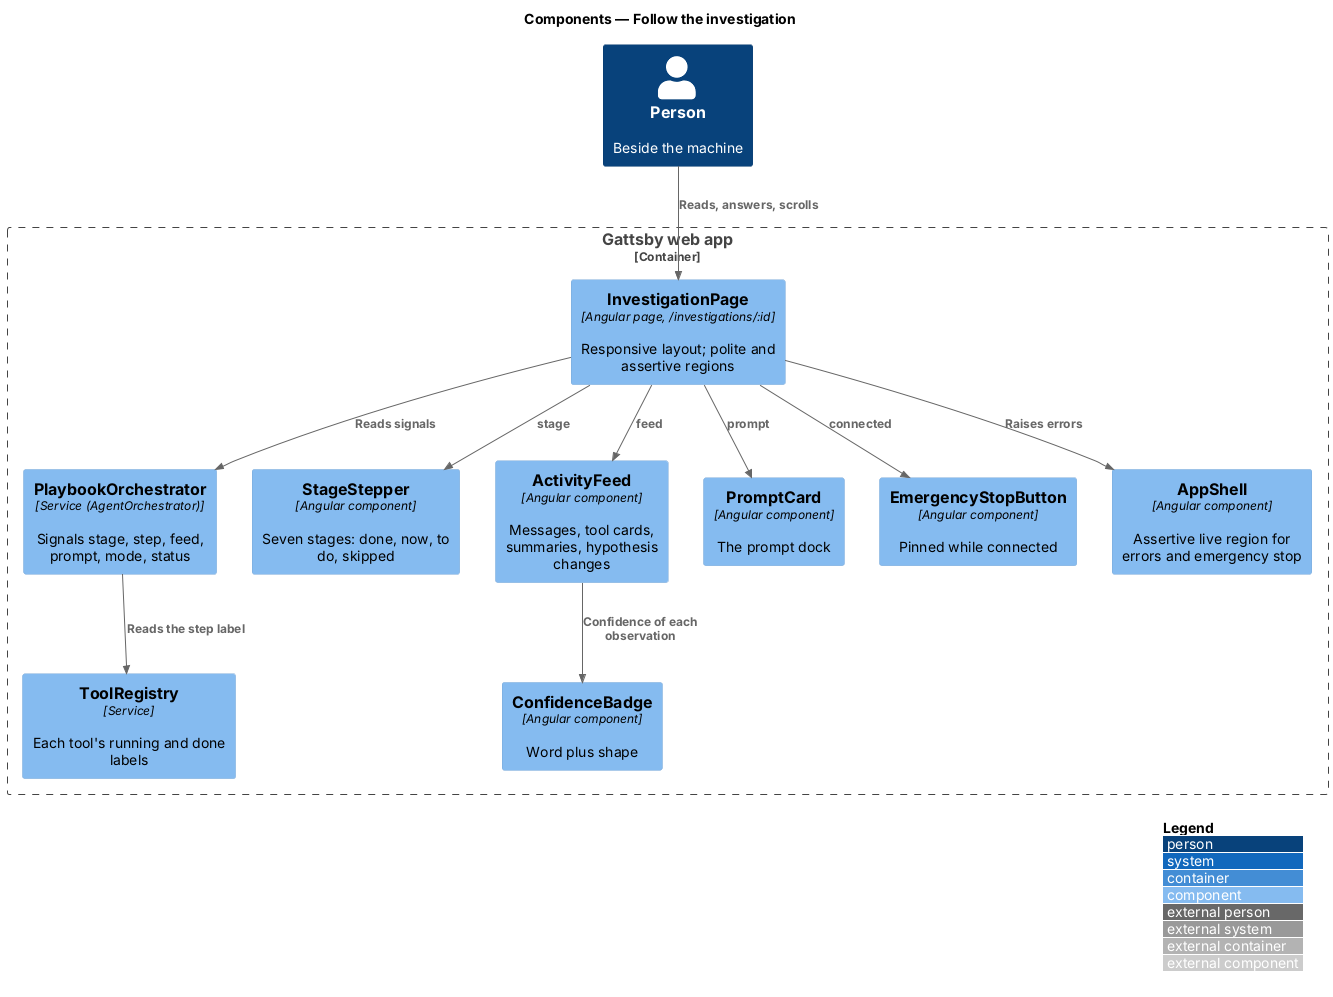

The diagram above was rendered by PlantUML. Its source (embedded in the PNG):
@startuml
!include <C4/C4_Component>
LAYOUT_WITH_LEGEND()
title Components — Follow the investigation

Person(person, "Person", "Beside the machine")
Container_Boundary(spa, "Gattsby web app") {
  Component(orch, "PlaybookOrchestrator", "Service (AgentOrchestrator)", "Signals stage, step, feed, prompt, mode, status")
  Component(registry, "ToolRegistry", "Service", "Each tool's running and done labels")
  Component(page, "InvestigationPage", "Angular page, /investigations/:id", "Responsive layout; polite and assertive regions")
  Component(stepper, "StageStepper", "Angular component", "Seven stages: done, now, to do, skipped")
  Component(feed, "ActivityFeed", "Angular component", "Messages, tool cards, summaries, hypothesis changes")
  Component(card, "PromptCard", "Angular component", "The prompt dock")
  Component(badge, "ConfidenceBadge", "Angular component", "Word plus shape")
  Component(estop, "EmergencyStopButton", "Angular component", "Pinned while connected")
  Component(shell, "AppShell", "Angular component", "Assertive live region for errors and emergency stop")
}

Rel(orch, registry, "Reads the step label")
Rel(page, orch, "Reads signals")
Rel(page, stepper, "stage")
Rel(page, feed, "feed")
Rel(page, card, "prompt")
Rel(feed, badge, "Confidence of each observation")
Rel(page, estop, "connected")
Rel(page, shell, "Raises errors")
Rel(person, page, "Reads, answers, scrolls")
@enduml